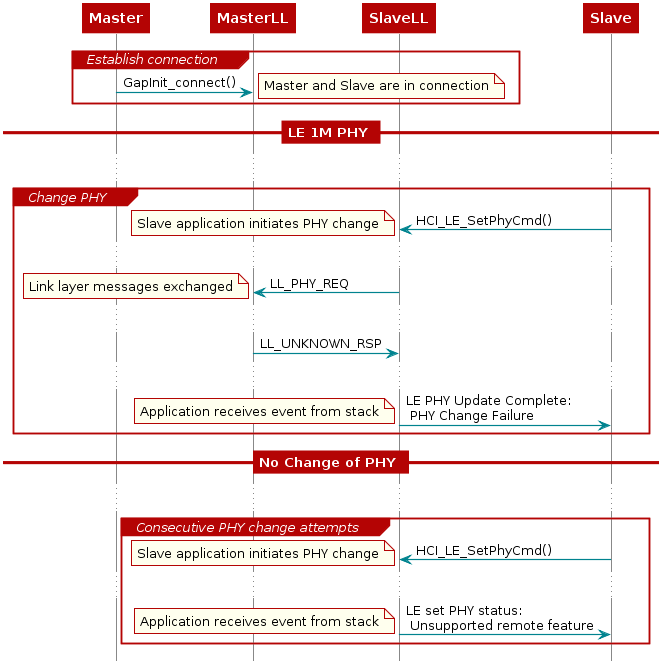

The diagram above was rendered by PlantUML. Its source (embedded in the PNG):
@startuml
skinparam backgroundColor transparent

hide footbox

scale max 900 width

skinparam sequenceArrow {
    Color #00838f
    Thickness 1.2
}


skinparam sequenceParticipant {
    BackgroundColor #b40404
    BorderColor #b40404
    BorderThickness 0
    FontColor #fff
    FontStyle bold
}

skinparam sequenceLifeLineBorderColor #888

skinparam note {
    BackgroundColor #ffe
    BorderColor #b40404
}

skinparam sequenceDivider {
    BackgroundColor #b40404
    BorderColor #b40404
    FontColor #fff
    BorderThickness 0
}

skinparam sequenceGroup {
    BackgroundColor #b40404
    BorderColor #b40404
    HeaderFontColor #fff
    HeaderFontStyle italics
    BorderThickness 1.5
}

skinparam shadowing false

skinParam state {
  BorderColor #b40404
  BackgroundColor transparent
  ArrowColor #00838f
  StartColor #00838f
  EndColor #00838f
}

skinParam activity {
  BorderColor #b40404
  BackgroundColor transparent
  ArrowColor #00838f
  StartColor #00838f
  EndColor #00838f
  BarColor #00838f
}
hide footbox

participant Master
participant MasterLL
participant SlaveLL
participant Slave

group Establish connection
    Master -> MasterLL: GapInit_connect()
    note right: Master and Slave are in connection
end
== LE 1M PHY ==
...

group Change PHY
  SlaveLL <- Slave: HCI_LE_SetPhyCmd()
  note left: Slave application initiates PHY change
  ...

  MasterLL <- SlaveLL : LL_PHY_REQ
  note left: Link layer messages exchanged
  ...
  MasterLL -> SlaveLL : LL_UNKNOWN_RSP
  ...
  SlaveLL -> Slave : LE PHY Update Complete: \n PHY Change Failure
  note left: Application receives event from stack

end
== No Change of PHY ==
...
group Consecutive PHY change attempts
  SlaveLL <- Slave: HCI_LE_SetPhyCmd()
  note left: Slave application initiates PHY change
...
SlaveLL -> Slave : LE set PHY status: \n Unsupported remote feature
  note left: Application receives event from stack
end

@enduml